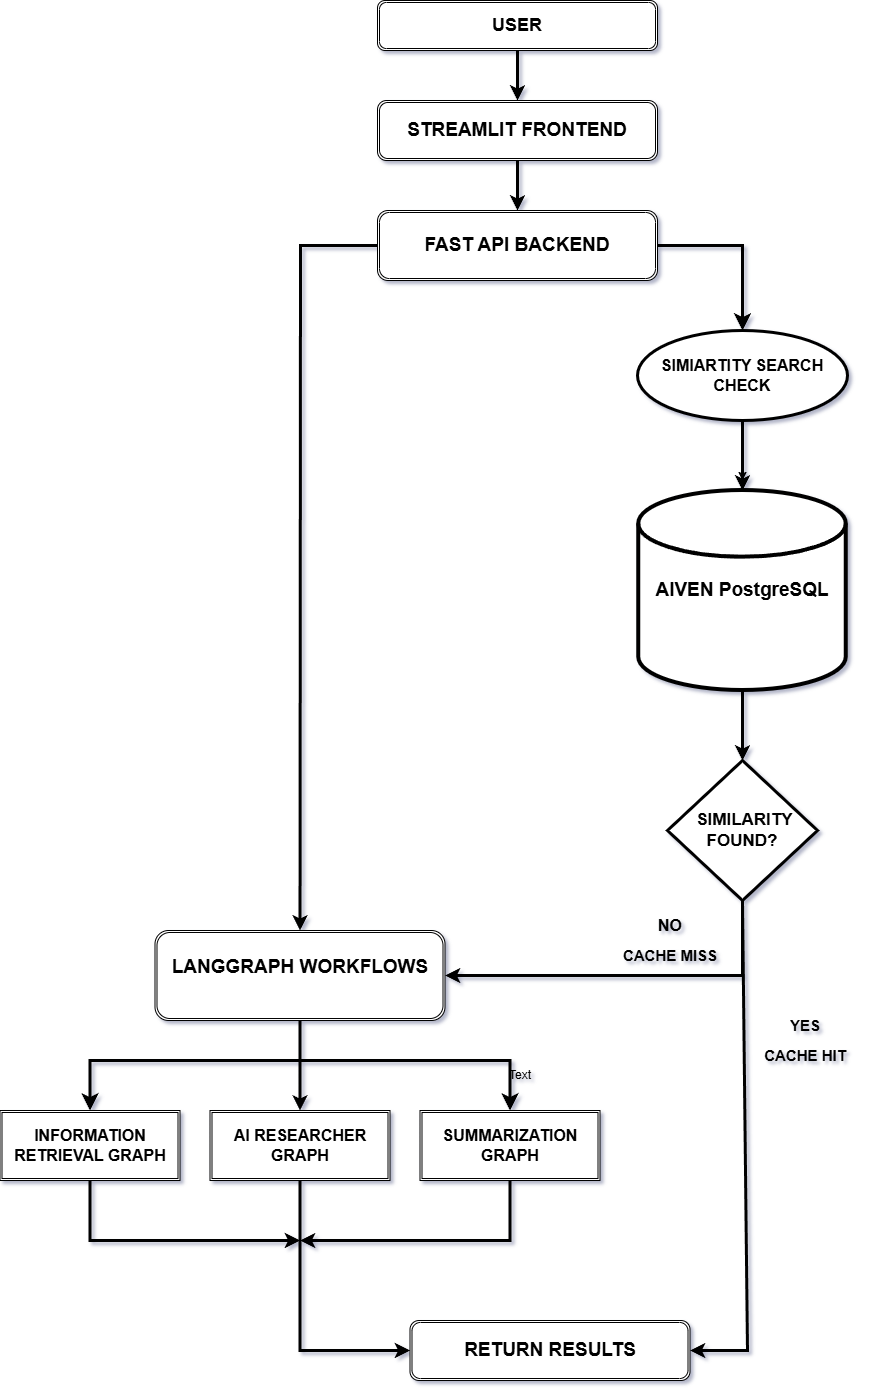

The diagram above was exported from draw.io. Its source (the exported page's mxGraphModel, read from the mxfile embedded in the PNG):
<mxGraphModel dx="1759" dy="489" grid="1" gridSize="10" guides="1" tooltips="1" connect="1" arrows="1" fold="1" page="1" pageScale="1" pageWidth="850" pageHeight="1100" background="#ffffff" math="0" shadow="1">
  <root>
    <mxCell id="0" />
    <mxCell id="1" parent="0" />
    <mxCell id="cOtszoN9wYjS9PK1L8EE-2" parent="1" style="shape=ext;double=1;rounded=1;whiteSpace=wrap;html=1;" value="&lt;font style=&quot;font-size: 18px;&quot;&gt;&lt;b style=&quot;&quot;&gt;USER&lt;/b&gt;&lt;/font&gt;" vertex="1">
      <mxGeometry height="50" width="280" x="280" y="30" as="geometry" />
    </mxCell>
    <mxCell id="cOtszoN9wYjS9PK1L8EE-4" parent="1" style="shape=ext;double=1;rounded=1;whiteSpace=wrap;html=1;" value="&lt;font style=&quot;font-size: 19px;&quot;&gt;&lt;b&gt;STREAMLIT FRONTEND&lt;/b&gt;&lt;/font&gt;" vertex="1">
      <mxGeometry height="60" width="280" x="280" y="130" as="geometry" />
    </mxCell>
    <mxCell id="cOtszoN9wYjS9PK1L8EE-5" parent="1" style="shape=ext;double=1;rounded=1;whiteSpace=wrap;html=1;" value="&lt;font style=&quot;font-size: 19px;&quot;&gt;&lt;b style=&quot;&quot;&gt;FAST API BACKEND&lt;/b&gt;&lt;/font&gt;" vertex="1">
      <mxGeometry height="70" width="280" x="280" y="240" as="geometry" />
    </mxCell>
    <mxCell id="cOtszoN9wYjS9PK1L8EE-7" parent="1" style="shape=ext;double=1;rounded=1;whiteSpace=wrap;html=1;" value="&lt;div class=&quot;n6owBd awi2gc&quot; data-sfc-cp=&quot;&quot; data-sfc-root=&quot;c&quot; data-sfc-cb=&quot;&quot; data-hveid=&quot;CAIIAAgACAIQAA&quot; data-processed=&quot;true&quot; data-copy-service-computed-style=&quot;font-family: &amp;quot;Google Sans&amp;quot;, Arial, sans-serif; font-size: 16px; font-weight: 400; margin: 0px 0px 16px; text-decoration: none; border-bottom: 0px rgb(10, 10, 10);&quot; style=&quot;font-family: &amp;quot;Google Sans&amp;quot;, Arial, sans-serif; margin: 0px 0px 16px; border-bottom: 0px rgb(10, 10, 10);&quot;&gt;&lt;span data-subtree=&quot;aimfl,mfl&quot; data-processed=&quot;true&quot; data-copy-service-computed-style=&quot;font-family: &amp;quot;Google Sans&amp;quot;, Arial, sans-serif; font-size: 16px; font-weight: 400; margin: 0px; text-decoration: none; border-bottom: 0px rgb(10, 10, 10);&quot; style=&quot;margin: 0px; border-bottom: 0px rgb(10, 10, 10);&quot;&gt;&lt;b style=&quot;&quot;&gt;&lt;font style=&quot;font-size: 19px;&quot;&gt;LANGGRAPH WORKFLOWS&lt;/font&gt;&lt;/b&gt;&lt;/span&gt;&lt;/div&gt;&lt;div class=&quot;Fsg96&quot; data-sfc-cp=&quot;&quot; data-sfc-root=&quot;c&quot; data-sfc-cb=&quot;&quot; data-processed=&quot;true&quot; data-copy-service-computed-style=&quot;font-family: &amp;quot;Google Sans&amp;quot;, Arial, sans-serif; font-size: 16px; font-weight: 400; margin: 0px; text-decoration: none; border-bottom: 0px rgb(10, 10, 10);&quot; style=&quot;font-family: &amp;quot;Google Sans&amp;quot;, Arial, sans-serif; font-size: 16px; margin: 0px; border-bottom: 0px rgb(10, 10, 10);&quot;&gt;&lt;/div&gt;&lt;div class=&quot;Fsg96&quot; data-sfc-cp=&quot;&quot; data-sfc-root=&quot;c&quot; data-sfc-cb=&quot;&quot; data-processed=&quot;true&quot; data-copy-service-computed-style=&quot;font-family: &amp;quot;Google Sans&amp;quot;, Arial, sans-serif; font-size: 16px; font-weight: 400; margin: 0px; text-decoration: none; border-bottom: 0px rgb(10, 10, 10);&quot; style=&quot;font-family: &amp;quot;Google Sans&amp;quot;, Arial, sans-serif; font-size: 16px; margin: 0px; border-bottom: 0px rgb(10, 10, 10);&quot;&gt;&lt;/div&gt;&lt;div data-bfc=&quot;&quot; class=&quot;&quot; data-ved=&quot;2ahUKEwjNvLHvy7aUAxU7h1YBHbmhMaoQi4wTegoIAggACAAIAxAA&quot; data-processed=&quot;true&quot; data-copy-service-computed-style=&quot;font-family: &amp;quot;Google Sans&amp;quot;, Arial, sans-serif; font-size: 16px; font-weight: 400; margin: 0px; text-decoration: none; border-bottom: 0px rgb(10, 10, 10);&quot; style=&quot;font-family: &amp;quot;Google Sans&amp;quot;, Arial, sans-serif; font-size: 16px; margin: 0px; border-bottom: 0px rgb(10, 10, 10);&quot;&gt;&lt;span data-copy-service-computed-style=&quot;font-family: &amp;quot;Google Sans&amp;quot;, Arial, sans-serif; font-size: 16px; font-weight: 400; margin: 0px; text-decoration: none; border-bottom: 0px rgb(10, 10, 10);&quot; style=&quot;margin: 0px; border-bottom: 0px rgb(10, 10, 10);&quot;&gt;&lt;/span&gt;&lt;/div&gt;" vertex="1">
      <mxGeometry height="90" width="290" x="57.5" y="960" as="geometry" />
    </mxCell>
    <mxCell id="cOtszoN9wYjS9PK1L8EE-8" parent="1" style="shape=ext;double=1;rounded=1;whiteSpace=wrap;html=1;" value="&lt;font style=&quot;font-size: 19px;&quot;&gt;&lt;b&gt;RETURN RESULTS&lt;/b&gt;&lt;/font&gt;" vertex="1">
      <mxGeometry height="60" width="280" x="312.5" y="1350" as="geometry" />
    </mxCell>
    <mxCell id="cOtszoN9wYjS9PK1L8EE-9" edge="1" parent="1" source="cOtszoN9wYjS9PK1L8EE-2" style="endArrow=classic;html=1;rounded=0;entryX=0.5;entryY=0;entryDx=0;entryDy=0;exitX=0.5;exitY=1;exitDx=0;exitDy=0;strokeWidth=3;" target="cOtszoN9wYjS9PK1L8EE-4" value="">
      <mxGeometry height="50" relative="1" width="50" as="geometry">
        <mxPoint x="540" y="430" as="sourcePoint" />
        <mxPoint x="590" y="380" as="targetPoint" />
      </mxGeometry>
    </mxCell>
    <mxCell id="cOtszoN9wYjS9PK1L8EE-10" edge="1" parent="1" source="cOtszoN9wYjS9PK1L8EE-4" style="endArrow=classic;html=1;rounded=0;entryX=0.5;entryY=0;entryDx=0;entryDy=0;exitX=0.5;exitY=1;exitDx=0;exitDy=0;strokeWidth=3;" target="cOtszoN9wYjS9PK1L8EE-5" value="">
      <mxGeometry height="50" relative="1" width="50" as="geometry">
        <mxPoint x="410" y="190" as="sourcePoint" />
        <mxPoint x="410" y="240" as="targetPoint" />
      </mxGeometry>
    </mxCell>
    <mxCell id="cOtszoN9wYjS9PK1L8EE-15" edge="1" parent="1" source="cOtszoN9wYjS9PK1L8EE-5" style="edgeStyle=segmentEdgeStyle;endArrow=classic;html=1;curved=0;rounded=0;endSize=8;startSize=8;exitX=1;exitY=0.5;exitDx=0;exitDy=0;strokeWidth=3;entryX=0.5;entryY=0;entryDx=0;entryDy=0;" target="cOtszoN9wYjS9PK1L8EE-20" value="">
      <mxGeometry height="50" relative="1" width="50" as="geometry">
        <mxPoint x="450" y="670" as="sourcePoint" />
        <mxPoint x="640" y="360" as="targetPoint" />
      </mxGeometry>
    </mxCell>
    <mxCell id="cOtszoN9wYjS9PK1L8EE-26" edge="1" parent="1" source="cOtszoN9wYjS9PK1L8EE-20" style="edgeStyle=orthogonalEdgeStyle;rounded=0;orthogonalLoop=1;jettySize=auto;html=1;" value="">
      <mxGeometry relative="1" as="geometry">
        <mxPoint x="645" y="510" as="targetPoint" />
      </mxGeometry>
    </mxCell>
    <mxCell id="cOtszoN9wYjS9PK1L8EE-20" parent="1" style="ellipse;whiteSpace=wrap;html=1;strokeWidth=3;" value="&lt;font style=&quot;font-size: 16px;&quot;&gt;&lt;b&gt;SIMIARTITY SEARCH CHECK&lt;/b&gt;&lt;/font&gt;" vertex="1">
      <mxGeometry height="90" width="210" x="540" y="360" as="geometry" />
    </mxCell>
    <mxCell id="cOtszoN9wYjS9PK1L8EE-21" edge="1" parent="1" source="cOtszoN9wYjS9PK1L8EE-20" style="endArrow=classic;html=1;rounded=0;entryX=0.5;entryY=0;entryDx=0;entryDy=0;exitX=0.5;exitY=1;exitDx=0;exitDy=0;strokeWidth=3;entryPerimeter=0;" target="cOtszoN9wYjS9PK1L8EE-48" value="">
      <mxGeometry height="50" relative="1" width="50" as="geometry">
        <mxPoint x="450" y="500" as="sourcePoint" />
        <mxPoint x="645" y="510" as="targetPoint" />
      </mxGeometry>
    </mxCell>
    <mxCell id="cOtszoN9wYjS9PK1L8EE-27" edge="1" parent="1" source="cOtszoN9wYjS9PK1L8EE-50" style="endArrow=classic;html=1;rounded=0;entryX=1;entryY=0.5;entryDx=0;entryDy=0;curved=0;exitX=0.5;exitY=1;exitDx=0;exitDy=0;strokeWidth=3;exitPerimeter=0;" target="cOtszoN9wYjS9PK1L8EE-7" value="">
      <mxGeometry height="50" relative="1" width="50" as="geometry">
        <Array as="points">
          <mxPoint x="645" y="1005" />
        </Array>
        <mxPoint x="657.5" y="930" as="sourcePoint" />
        <mxPoint x="372.5" y="900" as="targetPoint" />
      </mxGeometry>
    </mxCell>
    <mxCell id="cOtszoN9wYjS9PK1L8EE-28" parent="1" style="text;html=1;whiteSpace=wrap;strokeColor=none;fillColor=none;align=center;verticalAlign=middle;rounded=0;" value="&lt;b&gt;&lt;font style=&quot;font-size: 15px;&quot;&gt;CACHE MISS&lt;/font&gt;&lt;/b&gt;" vertex="1">
      <mxGeometry height="30" width="120" x="512.5" y="970" as="geometry" />
    </mxCell>
    <mxCell id="cOtszoN9wYjS9PK1L8EE-29" edge="1" parent="1" source="cOtszoN9wYjS9PK1L8EE-50" style="endArrow=classic;html=1;rounded=0;entryX=1;entryY=0.5;entryDx=0;entryDy=0;exitX=0.5;exitY=1;exitDx=0;exitDy=0;strokeWidth=3;exitPerimeter=0;" target="cOtszoN9wYjS9PK1L8EE-8" value="">
      <mxGeometry height="50" relative="1" width="50" as="geometry">
        <Array as="points">
          <mxPoint x="650" y="1380" />
        </Array>
        <mxPoint x="657.5" y="930" as="sourcePoint" />
        <mxPoint x="372.5" y="900" as="targetPoint" />
      </mxGeometry>
    </mxCell>
    <mxCell id="cOtszoN9wYjS9PK1L8EE-30" parent="1" style="text;html=1;whiteSpace=wrap;strokeColor=none;fillColor=none;align=center;verticalAlign=middle;rounded=0;" value="&lt;b&gt;&lt;font style=&quot;font-size: 15px;&quot;&gt;CACHE HIT&lt;/font&gt;&lt;/b&gt;" vertex="1">
      <mxGeometry height="30" width="110" x="652.5" y="1070" as="geometry" />
    </mxCell>
    <mxCell id="cOtszoN9wYjS9PK1L8EE-31" edge="1" parent="1" source="cOtszoN9wYjS9PK1L8EE-5" style="endArrow=classic;html=1;rounded=0;exitX=0;exitY=0.5;exitDx=0;exitDy=0;strokeWidth=3;" target="cOtszoN9wYjS9PK1L8EE-7" value="">
      <mxGeometry height="50" relative="1" width="50" as="geometry">
        <Array as="points">
          <mxPoint x="203" y="275" />
        </Array>
        <mxPoint x="310" y="540" as="sourcePoint" />
        <mxPoint x="360" y="490" as="targetPoint" />
      </mxGeometry>
    </mxCell>
    <mxCell id="cOtszoN9wYjS9PK1L8EE-34" parent="1" style="shape=ext;double=1;rounded=0;whiteSpace=wrap;html=1;" value="&lt;font style=&quot;font-size: 16px;&quot;&gt;&lt;b&gt;SUMMARIZATION GRAPH&lt;/b&gt;&lt;/font&gt;" vertex="1">
      <mxGeometry height="70" width="180" x="322.5" y="1140" as="geometry" />
    </mxCell>
    <mxCell id="cOtszoN9wYjS9PK1L8EE-35" parent="1" style="shape=ext;double=1;rounded=0;whiteSpace=wrap;html=1;" value="&lt;font style=&quot;font-size: 16px;&quot;&gt;&lt;b&gt;AI RESEARCHER GRAPH&lt;/b&gt;&lt;/font&gt;" vertex="1">
      <mxGeometry height="70" width="180" x="112.5" y="1140" as="geometry" />
    </mxCell>
    <mxCell id="cOtszoN9wYjS9PK1L8EE-36" parent="1" style="shape=ext;double=1;rounded=0;whiteSpace=wrap;html=1;" value="&lt;font style=&quot;font-size: 16px;&quot;&gt;&lt;b&gt;INFORMATION RETRIEVAL GRAPH&lt;/b&gt;&lt;/font&gt;" vertex="1">
      <mxGeometry height="70" width="180" x="-97.5" y="1140" as="geometry" />
    </mxCell>
    <mxCell id="cOtszoN9wYjS9PK1L8EE-38" edge="1" parent="1" style="edgeStyle=segmentEdgeStyle;endArrow=classic;html=1;curved=0;rounded=0;endSize=8;startSize=8;entryX=0.5;entryY=0;entryDx=0;entryDy=0;strokeWidth=3;" target="cOtszoN9wYjS9PK1L8EE-34" value="">
      <mxGeometry height="50" relative="1" width="50" as="geometry">
        <mxPoint x="202.5" y="1090" as="sourcePoint" />
        <mxPoint x="372.5" y="1010" as="targetPoint" />
      </mxGeometry>
    </mxCell>
    <mxCell id="cOtszoN9wYjS9PK1L8EE-39" edge="1" parent="1" style="edgeStyle=segmentEdgeStyle;endArrow=classic;html=1;curved=0;rounded=0;endSize=8;startSize=8;entryX=0.5;entryY=0;entryDx=0;entryDy=0;strokeWidth=3;" target="cOtszoN9wYjS9PK1L8EE-36" value="">
      <mxGeometry height="50" relative="1" width="50" as="geometry">
        <mxPoint x="202.5" y="1090" as="sourcePoint" />
        <mxPoint x="442.5" y="1110" as="targetPoint" />
      </mxGeometry>
    </mxCell>
    <mxCell id="cOtszoN9wYjS9PK1L8EE-40" edge="1" parent="1" source="cOtszoN9wYjS9PK1L8EE-7" style="endArrow=classic;html=1;rounded=0;entryX=0.5;entryY=0;entryDx=0;entryDy=0;exitX=0.5;exitY=1;exitDx=0;exitDy=0;strokeWidth=3;" target="cOtszoN9wYjS9PK1L8EE-35" value="">
      <mxGeometry height="50" relative="1" width="50" as="geometry">
        <mxPoint x="322.5" y="1230" as="sourcePoint" />
        <mxPoint x="372.5" y="1180" as="targetPoint" />
      </mxGeometry>
    </mxCell>
    <mxCell id="cOtszoN9wYjS9PK1L8EE-41" parent="1" style="text;html=1;whiteSpace=wrap;strokeColor=none;fillColor=none;align=center;verticalAlign=middle;rounded=0;" value="Text" vertex="1">
      <mxGeometry height="30" width="60" x="392.5" y="1090" as="geometry" />
    </mxCell>
    <mxCell id="cOtszoN9wYjS9PK1L8EE-43" edge="1" parent="1" source="cOtszoN9wYjS9PK1L8EE-35" style="endArrow=classic;html=1;rounded=0;entryX=0;entryY=0.5;entryDx=0;entryDy=0;exitX=0.5;exitY=1;exitDx=0;exitDy=0;strokeWidth=3;" target="cOtszoN9wYjS9PK1L8EE-8" value="">
      <mxGeometry height="50" relative="1" width="50" as="geometry">
        <Array as="points">
          <mxPoint x="202.5" y="1380" />
        </Array>
        <mxPoint x="222.5" y="1280" as="sourcePoint" />
        <mxPoint x="222.5" y="1350" as="targetPoint" />
      </mxGeometry>
    </mxCell>
    <mxCell id="cOtszoN9wYjS9PK1L8EE-44" edge="1" parent="1" source="cOtszoN9wYjS9PK1L8EE-34" style="endArrow=classic;html=1;rounded=0;exitX=0.5;exitY=1;exitDx=0;exitDy=0;strokeWidth=3;" value="">
      <mxGeometry height="50" relative="1" width="50" as="geometry">
        <Array as="points">
          <mxPoint x="412.5" y="1270" />
        </Array>
        <mxPoint x="192.5" y="1300" as="sourcePoint" />
        <mxPoint x="202.5" y="1270" as="targetPoint" />
      </mxGeometry>
    </mxCell>
    <mxCell id="cOtszoN9wYjS9PK1L8EE-45" edge="1" parent="1" source="cOtszoN9wYjS9PK1L8EE-36" style="endArrow=classic;html=1;rounded=0;exitX=0.5;exitY=1;exitDx=0;exitDy=0;strokeWidth=3;" value="">
      <mxGeometry height="50" relative="1" width="50" as="geometry">
        <Array as="points">
          <mxPoint x="-7.5" y="1270" />
        </Array>
        <mxPoint x="562.5" y="1260" as="sourcePoint" />
        <mxPoint x="202.5" y="1270" as="targetPoint" />
      </mxGeometry>
    </mxCell>
    <mxCell id="cOtszoN9wYjS9PK1L8EE-51" edge="1" parent="1" source="cOtszoN9wYjS9PK1L8EE-48" style="edgeStyle=orthogonalEdgeStyle;rounded=0;orthogonalLoop=1;jettySize=auto;html=1;strokeWidth=3;" target="cOtszoN9wYjS9PK1L8EE-50" value="">
      <mxGeometry relative="1" as="geometry" />
    </mxCell>
    <mxCell id="cOtszoN9wYjS9PK1L8EE-48" parent="1" style="strokeWidth=4;html=1;shape=mxgraph.flowchart.database;whiteSpace=wrap;" value="&lt;b style=&quot;font-size: 19px;&quot;&gt;AIVEN PostgreSQL&lt;/b&gt;" vertex="1">
      <mxGeometry height="200" width="207.5" x="541.25" y="520" as="geometry" />
    </mxCell>
    <mxCell id="cOtszoN9wYjS9PK1L8EE-50" parent="1" style="strokeWidth=3;html=1;shape=mxgraph.flowchart.decision;whiteSpace=wrap;" value="&lt;b&gt;&lt;font style=&quot;font-size: 17px;&quot;&gt;&amp;nbsp;SIMILARITY FOUND?&lt;/font&gt;&lt;/b&gt;" vertex="1">
      <mxGeometry height="140" width="150" x="570" y="790" as="geometry" />
    </mxCell>
    <mxCell id="cOtszoN9wYjS9PK1L8EE-52" parent="1" style="text;html=1;whiteSpace=wrap;strokeColor=none;fillColor=none;align=center;verticalAlign=middle;rounded=0;" value="&lt;font style=&quot;font-size: 16px;&quot;&gt;&lt;b&gt;NO&lt;/b&gt;&lt;/font&gt;" vertex="1">
      <mxGeometry height="30" width="60" x="542.5" y="940" as="geometry" />
    </mxCell>
    <mxCell id="cOtszoN9wYjS9PK1L8EE-54" parent="1" style="text;html=1;whiteSpace=wrap;strokeColor=none;fillColor=none;align=center;verticalAlign=middle;rounded=0;" value="&lt;b&gt;&lt;font style=&quot;font-size: 15px;&quot;&gt;YES&lt;/font&gt;&lt;/b&gt;" vertex="1">
      <mxGeometry height="30" width="60" x="677.5" y="1040" as="geometry" />
    </mxCell>
  </root>
</mxGraphModel>